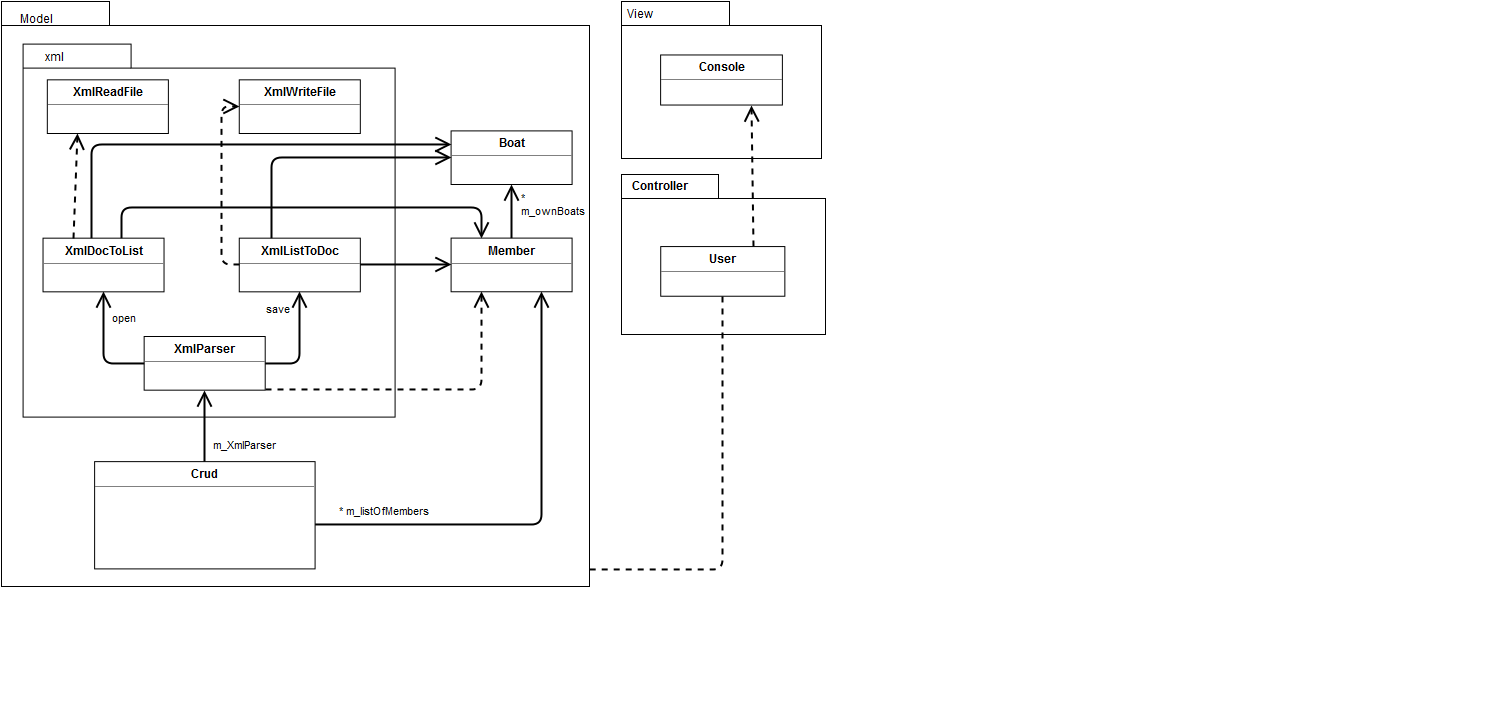

The diagram above was exported from draw.io. Its source (the exported page's mxGraphModel, read from the mxfile embedded in the PNG):
<mxGraphModel dx="1430" dy="833" grid="1" gridSize="10" guides="1" tooltips="1" connect="1" arrows="1" fold="1" page="1" pageScale="1" pageWidth="826" pageHeight="1169" background="#ffffff" math="0" shadow="0">
  <root>
    <mxCell id="0" />
    <mxCell id="1" parent="0" />
    <mxCell id="247b3105c64746cc-54" value="" style="group" vertex="1" connectable="0" parent="1">
      <mxGeometry x="693" y="130" width="830" height="590" as="geometry" />
    </mxCell>
    <mxCell id="247b3105c64746cc-83" value="" style="group" vertex="1" connectable="0" parent="1">
      <mxGeometry x="650" y="303" width="280" height="217" as="geometry" />
    </mxCell>
    <mxCell id="247b3105c64746cc-3" value="Model" style="text;html=1;" vertex="1" parent="1">
      <mxGeometry x="39.52309782608695" y="14" width="82.88722826086956" height="32.777777777777786" as="geometry" />
    </mxCell>
    <mxCell id="247b3105c64746cc-7" value="xml" style="text;html=1;" vertex="1" parent="1">
      <mxGeometry x="61.860507246376805" y="58.57575757575758" width="56.57382246376812" height="21.85185185185186" as="geometry" />
    </mxCell>
    <mxCell id="2f5f25bc1b094e64-4" value="" style="endArrow=open;html=1;endSize=12;startArrow=diamondThin;startSize=14;startFill=1;edgeStyle=orthogonalEdgeStyle;align=left;verticalAlign=bottom;strokeColor=#000000;strokeWidth=2;" edge="1" parent="1" target="247b3105c64746cc-49">
      <mxGeometry x="10" y="-24" as="geometry">
        <mxPoint x="160" y="290" as="sourcePoint" />
        <mxPoint x="490" y="190" as="targetPoint" />
        <Array as="points">
          <mxPoint x="160" y="230" />
          <mxPoint x="490" y="230" />
        </Array>
        <mxPoint x="-160" y="-38" as="offset" />
      </mxGeometry>
    </mxCell>
    <mxCell id="247b3105c64746cc-77" value="" style="group" vertex="1" connectable="0" parent="1">
      <mxGeometry x="640" y="14" width="200" height="157" as="geometry" />
    </mxCell>
    <mxCell id="247b3105c64746cc-75" value="" style="group" vertex="1" connectable="0" parent="247b3105c64746cc-77">
      <mxGeometry width="200" height="157" as="geometry" />
    </mxCell>
    <mxCell id="247b3105c64746cc-55" value="" style="shape=folder;fontStyle=1;spacingTop=10;tabWidth=108;tabHeight=24;tabPosition=left;html=1;" vertex="1" parent="247b3105c64746cc-75">
      <mxGeometry width="200.00000000000003" height="157" as="geometry" />
    </mxCell>
    <mxCell id="247b3105c64746cc-56" value="View" style="text;html=1;" vertex="1" parent="247b3105c64746cc-75">
      <mxGeometry x="4.260160847995578" width="28.196930946291562" height="9.437158469945357" as="geometry" />
    </mxCell>
    <mxCell id="247b3105c64746cc-76" value="&lt;p style=&quot;margin: 0px ; margin-top: 4px ; text-align: center&quot;&gt;&lt;b&gt;Console&lt;/b&gt;&lt;/p&gt;&lt;hr size=&quot;1&quot;&gt;&lt;div style=&quot;height: 2px&quot;&gt;&lt;/div&gt;" style="verticalAlign=top;align=left;overflow=fill;fontSize=12;fontFamily=Helvetica;html=1;" vertex="1" parent="247b3105c64746cc-75">
      <mxGeometry x="39.130434782608695" y="53.4468085106383" width="121.73913043478261" height="50.1063829787234" as="geometry" />
    </mxCell>
    <mxCell id="247b3105c64746cc-81" value="" style="group" vertex="1" connectable="0" parent="1">
      <mxGeometry x="646" y="227" width="204.32432432432432" height="217" as="geometry" />
    </mxCell>
    <mxCell id="247b3105c64746cc-78" value="" style="shape=folder;fontStyle=1;spacingTop=10;tabWidth=97;tabHeight=24;tabPosition=left;html=1;" vertex="1" parent="247b3105c64746cc-81">
      <mxGeometry x="-6" y="-40" width="204" height="160" as="geometry" />
    </mxCell>
    <mxCell id="247b3105c64746cc-80" value="Controller" style="text;html=1;align=center;fontStyle=1;verticalAlign=middle;spacingLeft=3;spacingRight=3;strokeColor=none;rotatable=0;points=[[0,0.5],[1,0.5]];portConstraint=eastwest;" vertex="1" parent="247b3105c64746cc-81">
      <mxGeometry x="10.566837107377648" y="-38.343511450381676" width="44.178232286340396" height="21.53435114503817" as="geometry" />
    </mxCell>
    <mxCell id="247b3105c64746cc-82" value="&lt;p style=&quot;margin: 0px ; margin-top: 4px ; text-align: center&quot;&gt;&lt;b&gt;User&lt;/b&gt;&lt;/p&gt;&lt;hr size=&quot;1&quot;&gt;&lt;div style=&quot;height: 2px&quot;&gt;&lt;/div&gt;" style="verticalAlign=top;align=left;overflow=fill;fontSize=12;fontFamily=Helvetica;html=1;" vertex="1" parent="247b3105c64746cc-81">
      <mxGeometry x="33.24324324324324" y="32.05725190839695" width="124.10810810810811" height="49.69465648854962" as="geometry" />
    </mxCell>
    <mxCell id="247b3105c64746cc-85" value="" style="endArrow=open;endSize=12;dashed=1;html=1;strokeColor=#000000;strokeWidth=2;exitX=0.5;exitY=1;entryX=0.997;entryY=1.005;entryPerimeter=0;" edge="1" parent="1" source="247b3105c64746cc-82" target="247b3105c64746cc-51">
      <mxGeometry width="160" relative="1" as="geometry">
        <mxPoint x="726" y="425" as="sourcePoint" />
        <mxPoint x="886" y="425" as="targetPoint" />
        <Array as="points">
          <mxPoint x="741" y="582" />
        </Array>
      </mxGeometry>
    </mxCell>
    <mxCell id="247b3105c64746cc-86" value="" style="endArrow=open;endSize=12;dashed=1;html=1;strokeColor=#000000;strokeWidth=2;exitX=0.75;exitY=0;entryX=0.75;entryY=1;" edge="1" parent="1" source="247b3105c64746cc-82" target="247b3105c64746cc-76">
      <mxGeometry width="160" relative="1" as="geometry">
        <mxPoint x="890" y="127" as="sourcePoint" />
        <mxPoint x="770" y="114" as="targetPoint" />
      </mxGeometry>
    </mxCell>
    <mxCell id="247b3105c64746cc-2" value="" style="shape=folder;fontStyle=1;spacingTop=10;tabWidth=108;tabHeight=24;tabPosition=left;html=1;" vertex="1" parent="1">
      <mxGeometry x="20" y="14" width="588" height="585" as="geometry" />
    </mxCell>
    <mxCell id="247b3105c64746cc-5" value="" style="group" vertex="1" connectable="0" parent="1">
      <mxGeometry x="41.61458333333333" y="116.57575757575758" width="372" height="393.33333333333337" as="geometry" />
    </mxCell>
    <mxCell id="247b3105c64746cc-6" value="" style="shape=folder;fontStyle=1;spacingTop=10;tabWidth=108;tabHeight=24;tabPosition=left;html=1;" vertex="1" parent="247b3105c64746cc-5">
      <mxGeometry y="-60" width="372" height="373" as="geometry" />
    </mxCell>
    <mxCell id="247b3105c64746cc-17" value="&lt;p style=&quot;margin: 0px ; margin-top: 4px ; text-align: center&quot;&gt;&lt;b&gt;XmlWriteFile&lt;br&gt;&lt;/b&gt;&lt;/p&gt;&lt;hr size=&quot;1&quot;&gt;&lt;div style=&quot;height: 2px&quot;&gt;&lt;/div&gt;" style="verticalAlign=top;align=left;overflow=fill;fontSize=12;fontFamily=Helvetica;html=1;" vertex="1" parent="247b3105c64746cc-5">
      <mxGeometry x="216.14583333333334" y="-24.242424242424242" width="121.04166666666667" height="53.63636363636365" as="geometry" />
    </mxCell>
    <mxCell id="247b3105c64746cc-16" value="&lt;p style=&quot;margin: 0px ; margin-top: 4px ; text-align: center&quot;&gt;&lt;b&gt;XmlReadFile&lt;br&gt;&lt;/b&gt;&lt;/p&gt;&lt;hr size=&quot;1&quot;&gt;&lt;div style=&quot;height: 2px&quot;&gt;&lt;/div&gt;" style="verticalAlign=top;align=left;overflow=fill;fontSize=12;fontFamily=Helvetica;html=1;" vertex="1" parent="247b3105c64746cc-5">
      <mxGeometry x="24.208333333333332" y="-24.242424242424242" width="121.04166666666667" height="53.63636363636365" as="geometry" />
    </mxCell>
    <mxCell id="2f5f25bc1b094e64-8" value="xml" style="text;html=1;" vertex="1" parent="247b3105c64746cc-5">
      <mxGeometry x="20.38541666666667" y="-59.57575757575758" width="28" height="26" as="geometry" />
    </mxCell>
    <mxCell id="2f5f25bc1b094e64-9" value="" style="endArrow=open;html=1;endSize=12;startArrow=diamondThin;startSize=14;startFill=1;edgeStyle=orthogonalEdgeStyle;align=left;verticalAlign=bottom;strokeColor=#000000;strokeWidth=2;exitX=0.266;exitY=0.36;exitPerimeter=0;entryX=0.25;entryY=0;" edge="1" parent="247b3105c64746cc-5" target="247b3105c64746cc-49">
      <mxGeometry x="-181.61458333333331" y="-99.57575757575758" as="geometry">
        <mxPoint x="98.38541666666667" y="160.42424242424244" as="sourcePoint" />
        <mxPoint x="278.3854166666667" y="60.42424242424242" as="targetPoint" />
        <Array as="points">
          <mxPoint x="98" y="103" />
          <mxPoint x="458" y="103" />
        </Array>
        <mxPoint x="-160" y="-38" as="offset" />
      </mxGeometry>
    </mxCell>
    <mxCell id="247b3105c64746cc-47" value="&lt;p style=&quot;margin: 0px ; margin-top: 4px ; text-align: center&quot;&gt;&lt;b&gt;Boat&lt;br&gt;&lt;/b&gt;&lt;/p&gt;&lt;hr size=&quot;1&quot;&gt;&lt;div style=&quot;height: 2px&quot;&gt;&lt;/div&gt;" style="verticalAlign=top;align=left;overflow=fill;fontSize=12;fontFamily=Helvetica;html=1;" vertex="1" parent="1">
      <mxGeometry x="469.5833333333333" y="143.3939393939394" width="121.04166666666667" height="53.63636363636365" as="geometry" />
    </mxCell>
    <mxCell id="247b3105c64746cc-50" value="*&lt;br&gt;m_ownBoats&lt;br&gt;" style="endArrow=open;html=1;endSize=12;startArrow=diamondThin;startSize=14;startFill=1;edgeStyle=orthogonalEdgeStyle;align=left;verticalAlign=bottom;strokeColor=#000000;strokeWidth=2;entryX=0.5;entryY=1;exitX=0.25;exitY=0.5;exitPerimeter=0;" edge="1" parent="1" target="247b3105c64746cc-47">
      <mxGeometry x="20" y="54" as="geometry">
        <mxPoint x="565.5520833333331" y="268.5454545454546" as="sourcePoint" />
        <mxPoint x="494.65624999999994" y="197.03030303030303" as="targetPoint" />
        <Array as="points">
          <mxPoint x="530.1041666666666" y="268.5454545454546" />
        </Array>
        <mxPoint x="-10" as="offset" />
      </mxGeometry>
    </mxCell>
    <mxCell id="247b3105c64746cc-49" value="&lt;p style=&quot;margin: 0px ; margin-top: 4px ; text-align: center&quot;&gt;&lt;b&gt;Member&lt;br&gt;&lt;/b&gt;&lt;/p&gt;&lt;hr size=&quot;1&quot;&gt;&lt;div style=&quot;height: 2px&quot;&gt;&lt;/div&gt;" style="verticalAlign=top;align=left;overflow=fill;fontSize=12;fontFamily=Helvetica;html=1;" vertex="1" parent="1">
      <mxGeometry x="469.5833333333333" y="250.60606060606062" width="121.04166666666667" height="53.63636363636365" as="geometry" />
    </mxCell>
    <mxCell id="247b3105c64746cc-52" value="* m_listOfMembers&lt;br&gt;" style="endArrow=open;html=1;endSize=12;startArrow=diamondThin;startSize=14;startFill=1;edgeStyle=orthogonalEdgeStyle;align=left;verticalAlign=bottom;strokeColor=#000000;strokeWidth=2;entryX=0.75;entryY=1;" edge="1" parent="1" target="247b3105c64746cc-49">
      <mxGeometry x="20" y="54" as="geometry">
        <mxPoint x="296.6666666666666" y="536.7272727272727" as="sourcePoint" />
        <mxPoint x="399.5520833333333" y="465.21212121212125" as="targetPoint" />
        <Array as="points">
          <mxPoint x="560" y="537" />
        </Array>
        <mxPoint x="-73" y="112" as="offset" />
      </mxGeometry>
    </mxCell>
    <mxCell id="247b3105c64746cc-53" value="m_XmlParser" style="endArrow=open;html=1;endSize=12;startArrow=diamondThin;startSize=14;startFill=1;edgeStyle=orthogonalEdgeStyle;align=left;verticalAlign=bottom;strokeColor=#000000;strokeWidth=2;entryX=0.5;entryY=1;exitX=0.49;exitY=0.25;exitPerimeter=0;" edge="1" parent="1" source="247b3105c64746cc-51" target="247b3105c64746cc-13">
      <mxGeometry x="20" y="54" as="geometry">
        <mxPoint x="262.94791666666663" y="465.21212121212125" as="sourcePoint" />
        <mxPoint x="192.05208333333331" y="393.69696969696975" as="targetPoint" />
        <Array as="points">
          <mxPoint x="223" y="501" />
        </Array>
        <mxPoint x="8" y="15" as="offset" />
      </mxGeometry>
    </mxCell>
    <mxCell id="247b3105c64746cc-51" value="&lt;p style=&quot;margin: 0px ; margin-top: 4px ; text-align: center&quot;&gt;&lt;b&gt;Crud&lt;/b&gt;&lt;/p&gt;&lt;hr size=&quot;1&quot;&gt;&lt;div style=&quot;height: 2px&quot;&gt;&lt;/div&gt;" style="verticalAlign=top;align=left;overflow=fill;fontSize=12;fontFamily=Helvetica;html=1;" vertex="1" parent="1">
      <mxGeometry x="113.13541666666666" y="474.15151515151524" width="220.46874999999997" height="107.2727272727273" as="geometry" />
    </mxCell>
    <mxCell id="247b3105c64746cc-96" value="" style="endArrow=open;endSize=12;dashed=1;html=1;strokeColor=#000000;strokeWidth=2;entryX=0.25;entryY=1;exitX=1.002;exitY=0.988;exitPerimeter=0;" edge="1" parent="1" source="247b3105c64746cc-13" target="247b3105c64746cc-49">
      <mxGeometry x="172" y="16" width="160" as="geometry">
        <mxPoint x="218" y="157" as="sourcePoint" />
        <mxPoint x="212" y="11" as="targetPoint" />
        <Array as="points">
          <mxPoint x="500" y="402" />
        </Array>
      </mxGeometry>
    </mxCell>
    <mxCell id="2f5f25bc1b094e64-1" value="" style="endArrow=open;html=1;endSize=12;startArrow=diamondThin;startSize=14;startFill=1;edgeStyle=orthogonalEdgeStyle;align=left;verticalAlign=bottom;strokeColor=#000000;strokeWidth=2;entryX=0;entryY=0.25;exitX=0.401;exitY=0.547;exitPerimeter=0;" edge="1" parent="1" source="247b3105c64746cc-15" target="247b3105c64746cc-47">
      <mxGeometry x="20" y="54" as="geometry">
        <mxPoint x="140" y="259" as="sourcePoint" />
        <mxPoint x="153" y="161" as="targetPoint" />
        <Array as="points">
          <mxPoint x="110" y="157" />
        </Array>
        <mxPoint x="-160" y="-38" as="offset" />
      </mxGeometry>
    </mxCell>
    <mxCell id="2f5f25bc1b094e64-2" value="" style="endArrow=open;html=1;endSize=12;startArrow=diamondThin;startSize=14;startFill=1;edgeStyle=orthogonalEdgeStyle;align=left;verticalAlign=bottom;strokeColor=#000000;strokeWidth=2;exitX=0.266;exitY=0.36;exitPerimeter=0;entryX=0;entryY=0.5;" edge="1" parent="1" source="247b3105c64746cc-14" target="247b3105c64746cc-47">
      <mxGeometry x="10" y="10" as="geometry">
        <mxPoint x="120" y="290" as="sourcePoint" />
        <mxPoint x="450" y="167" as="targetPoint" />
        <Array as="points">
          <mxPoint x="290" y="170" />
        </Array>
        <mxPoint x="-160" y="-38" as="offset" />
      </mxGeometry>
    </mxCell>
    <mxCell id="2f5f25bc1b094e64-3" value="" style="endArrow=open;html=1;endSize=12;startArrow=diamondThin;startSize=14;startFill=1;edgeStyle=orthogonalEdgeStyle;align=left;verticalAlign=bottom;strokeColor=#000000;strokeWidth=2;exitX=0.762;exitY=0.491;entryX=0;entryY=0.5;exitPerimeter=0;" edge="1" parent="1" source="247b3105c64746cc-14" target="247b3105c64746cc-49">
      <mxGeometry y="-34" as="geometry">
        <mxPoint x="300" y="280" as="sourcePoint" />
        <mxPoint x="480" y="180" as="targetPoint" />
        <mxPoint x="-160" y="-38" as="offset" />
      </mxGeometry>
    </mxCell>
    <mxCell id="247b3105c64746cc-14" value="&lt;p style=&quot;margin: 0px ; margin-top: 4px ; text-align: center&quot;&gt;&lt;b&gt;XmlListToDoc&lt;br&gt;&lt;/b&gt;&lt;/p&gt;&lt;hr size=&quot;1&quot;&gt;&lt;div style=&quot;height: 2px&quot;&gt;&lt;/div&gt;" style="verticalAlign=top;align=left;overflow=fill;fontSize=12;fontFamily=Helvetica;html=1;" vertex="1" parent="1">
      <mxGeometry x="257.7604166666667" y="250.66666666666669" width="121.04166666666667" height="53.63636363636365" as="geometry" />
    </mxCell>
    <mxCell id="247b3105c64746cc-28" value="save" style="endArrow=open;html=1;endSize=12;startArrow=diamondThin;startSize=14;startFill=1;edgeStyle=orthogonalEdgeStyle;align=left;verticalAlign=bottom;strokeColor=#000000;strokeWidth=2;entryX=0.5;entryY=1;exitX=0.75;exitY=0.667;exitPerimeter=0;" edge="1" parent="1" source="247b3105c64746cc-13" target="247b3105c64746cc-14">
      <mxGeometry x="0.6364" y="35" relative="1" as="geometry">
        <mxPoint x="154.01041666666666" y="313.24242424242425" as="sourcePoint" />
        <mxPoint x="292.34375" y="313.24242424242425" as="targetPoint" />
        <Array as="points">
          <mxPoint x="253.4375" y="375.8181818181818" />
          <mxPoint x="318.2812499999999" y="375.8181818181818" />
        </Array>
        <mxPoint as="offset" />
      </mxGeometry>
    </mxCell>
    <mxCell id="247b3105c64746cc-31" value="" style="endArrow=open;endSize=12;dashed=1;html=1;strokeColor=#000000;strokeWidth=2;entryX=0;entryY=0.5;exitX=0;exitY=0.5;" edge="1" parent="1" source="247b3105c64746cc-14" target="247b3105c64746cc-17">
      <mxGeometry x="316.5520833333333" y="205.969696969697" width="138.3333333333333" as="geometry">
        <mxPoint x="316.5520833333333" y="250.66666666666669" as="sourcePoint" />
        <mxPoint x="320.8749999999999" y="205.969696969697" as="targetPoint" />
        <mxPoint as="offset" />
        <Array as="points">
          <mxPoint x="240" y="277" />
          <mxPoint x="240" y="190" />
          <mxPoint x="240" y="119" />
        </Array>
      </mxGeometry>
    </mxCell>
    <mxCell id="247b3105c64746cc-29" value="open" style="endArrow=open;html=1;endSize=12;startArrow=diamondThin;startSize=14;startFill=1;edgeStyle=orthogonalEdgeStyle;align=left;verticalAlign=bottom;strokeColor=#000000;strokeWidth=2;entryX=0.5;entryY=1;exitX=0.25;exitY=0.5;exitPerimeter=0;" edge="1" parent="1" source="247b3105c64746cc-13" target="247b3105c64746cc-15">
      <mxGeometry x="41.61458333333333" y="116.57575757575758" as="geometry">
        <mxPoint x="94.35416666666666" y="384.75757575757575" as="sourcePoint" />
        <mxPoint x="159.19791666666666" y="304.3030303030303" as="targetPoint" />
        <Array as="points">
          <mxPoint x="122.0208333333333" y="375.8181818181818" />
        </Array>
        <mxPoint x="-29" as="offset" />
      </mxGeometry>
    </mxCell>
    <mxCell id="247b3105c64746cc-13" value="&lt;p style=&quot;margin: 0px ; margin-top: 4px ; text-align: center&quot;&gt;&lt;b&gt;XmlParser&lt;br&gt;&lt;/b&gt;&lt;/p&gt;&lt;hr size=&quot;1&quot;&gt;&lt;div style=&quot;height: 2px&quot;&gt;&lt;/div&gt;" style="verticalAlign=top;align=left;overflow=fill;fontSize=12;fontFamily=Helvetica;html=1;" vertex="1" parent="1">
      <mxGeometry x="162.65625" y="349" width="121.04166666666667" height="53.63636363636365" as="geometry" />
    </mxCell>
    <mxCell id="247b3105c64746cc-15" value="&lt;p style=&quot;margin: 0px ; margin-top: 4px ; text-align: center&quot;&gt;&lt;b&gt;XmlDocToList&lt;br&gt;&lt;/b&gt;&lt;/p&gt;&lt;hr size=&quot;1&quot;&gt;&lt;div style=&quot;height: 2px&quot;&gt;&lt;/div&gt;" style="verticalAlign=top;align=left;overflow=fill;fontSize=12;fontFamily=Helvetica;html=1;" vertex="1" parent="1">
      <mxGeometry x="61.49999999999999" y="250.66666666666669" width="121.04166666666667" height="53.63636363636365" as="geometry" />
    </mxCell>
    <mxCell id="247b3105c64746cc-30" value="" style="endArrow=open;endSize=12;dashed=1;html=1;strokeColor=#000000;strokeWidth=2;entryX=0.25;entryY=1;exitX=0.25;exitY=0;" edge="1" parent="1" source="247b3105c64746cc-15" target="247b3105c64746cc-16">
      <mxGeometry x="0.3545" y="-39" width="160" relative="1" as="geometry">
        <mxPoint x="71.875" y="223.84848484848487" as="sourcePoint" />
        <mxPoint x="210.20833333333326" y="223.84848484848487" as="targetPoint" />
        <mxPoint as="offset" />
      </mxGeometry>
    </mxCell>
    <mxCell id="2f5f25bc1b094e64-7" value="Model" style="text;html=1;" vertex="1" parent="1">
      <mxGeometry x="37.26016084799562" y="19" width="28.196930946291562" height="9.437158469945357" as="geometry" />
    </mxCell>
  </root>
</mxGraphModel>